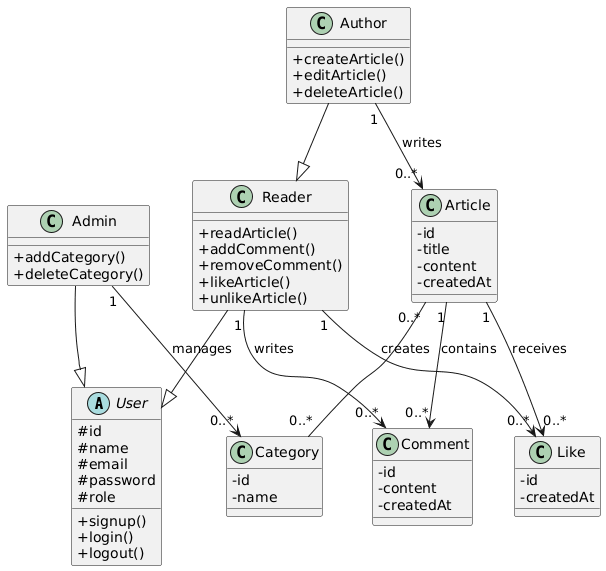

The diagram above was rendered by PlantUML. Its source (embedded in the PNG):
@startuml
skinparam classAttributeIconSize 0

abstract class User {
  # id
  # name
  # email
  # password
  # role
  + signup()
  + login()
  + logout()
}

class Reader {
  + readArticle()
  + addComment()
  + removeComment()
  + likeArticle()
  + unlikeArticle()
}

class Author {
  + createArticle()
  + editArticle()
  + deleteArticle()
}

class Admin {
  + addCategory()
  + deleteCategory()
}

Reader --|> User
Admin  --|> User
Author --|> Reader

class Article {
  - id
  - title
  - content
  - createdAt
}

class Comment {
  - id
  - content
  - createdAt
}

class Like {
  - id
  - createdAt
}

class Category {
  - id
  - name
}

Author  "1" --> "0..*" Article : writes
Article "1" --> "0..*" Comment : contains
Reader  "1" --> "0..*" Comment : writes
Reader  "1" --> "0..*" Like : creates
Article "1" --> "0..*" Like : receives
Article "0..*" -- "0..*" Category
Admin   "1" --> "0..*" Category : manages
@enduml